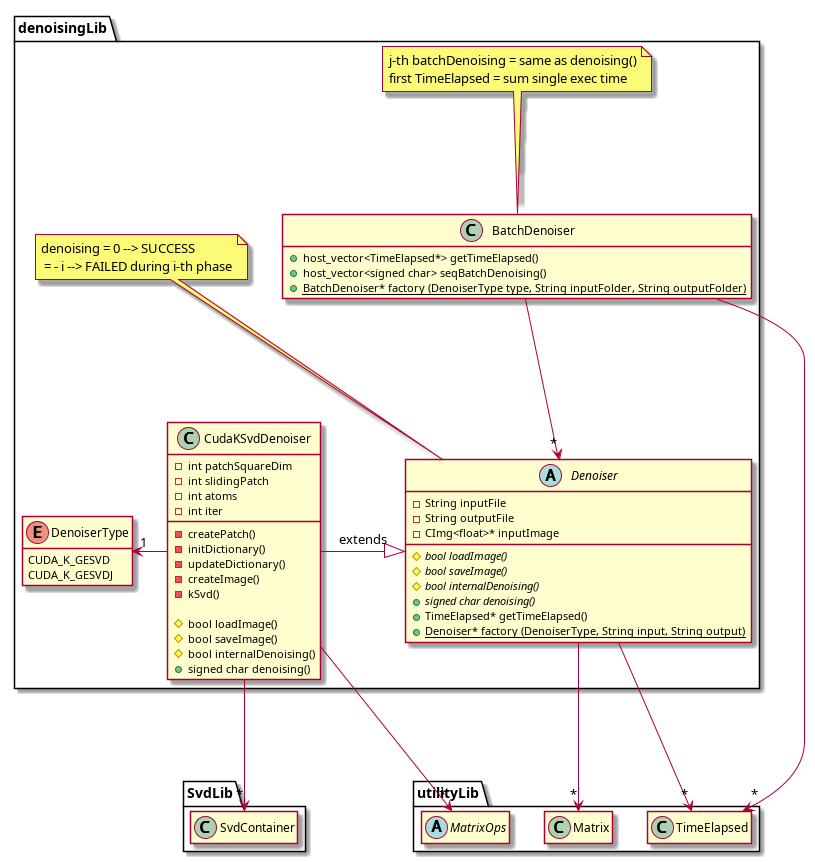

The diagram above was rendered by PlantUML. Its source (embedded in the PNG):
@startuml DenoisingDiagram

package denoisingLib{

    enum DenoiserType{
            CUDA_K_GESVD
            CUDA_K_GESVDJ
    }

    abstract class Denoiser{

        - String inputFile
        - String outputFile
        - CImg<float>* inputImage

        {abstract} # bool loadImage()
        {abstract} # bool saveImage()
        {abstract} # bool internalDenoising()
        {abstract} + signed char denoising()
        + TimeElapsed* getTimeElapsed()
        {static} + Denoiser* factory (DenoiserType, String input, String output)
    }

    note top: denoising = 0 --> SUCCESS\n = - i --> FAILED during i-th phase 

    class CudaKSvdDenoiser{
        - int patchSquareDim
        - int slidingPatch
        - int atoms
        - int iter


        - createPatch()
        - initDictionary()
        - updateDictionary()
        - createImage()
        - kSvd()
        
        # bool loadImage()
        # bool saveImage()
        # bool internalDenoising()
        + signed char denoising()
    }

    class BatchDenoiser{
        + host_vector<TimeElapsed*> getTimeElapsed() 
        + host_vector<signed char> seqBatchDenoising()
        {static} + BatchDenoiser* factory (DenoiserType type, String inputFolder, String outputFolder)
    }

    note top: j-th batchDenoising = same as denoising()\nfirst TimeElapsed = sum single exec time 


    CudaKSvdDenoiser -|> Denoiser : extends
    DenoiserType "1"<- CudaKSvdDenoiser
    BatchDenoiser --> "*" Denoiser

    hide BatchDenoiser fields
    hide DenoiserType methods
}

package utilityLib{
    class Matrix
    class TimeElapsed
    class Matrix
    abstract class MatrixOps

    hide Matrix fields
    hide Matrix methods

    hide TimeElapsed fields
    hide TimeElapsed methods

    hide MatrixOps fields
    hide MatrixOps methods
}

package SvdLib{
    class SvdContainer

    hide SvdContainer fields
    hide SvdContainer methods
}

BatchDenoiser ---> "*" TimeElapsed
Denoiser ---> "*" TimeElapsed
Denoiser ---> "*" Matrix
CudaKSvdDenoiser ---> "*" MatrixOps
CudaKSvdDenoiser ---> "*" SvdContainer

@enduml